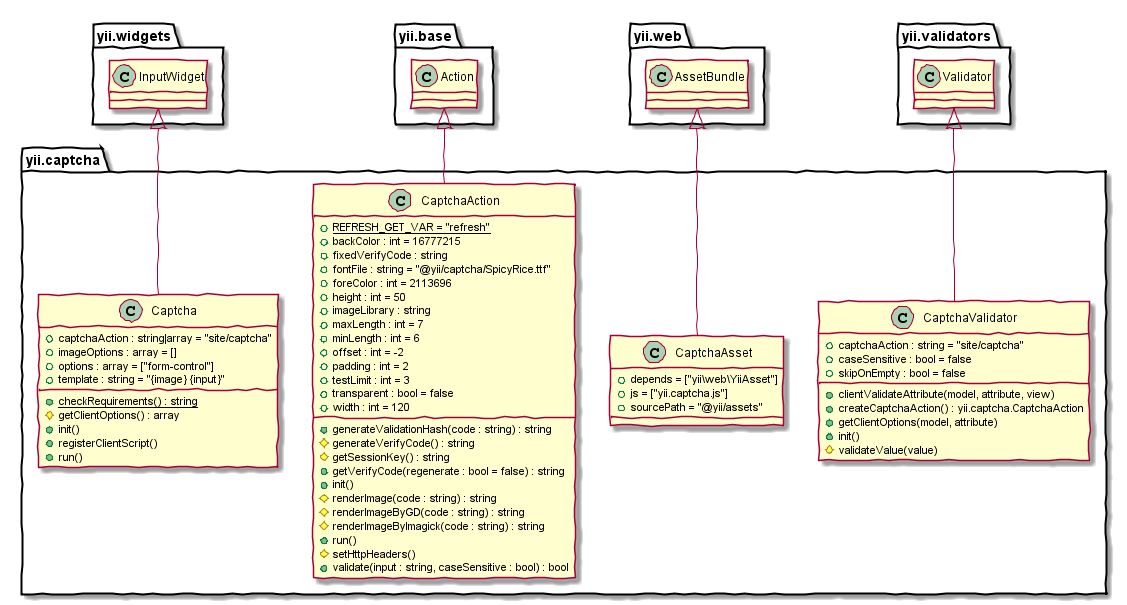

The diagram above was rendered by PlantUML. Its source (embedded in the PNG):
@startuml
skinparam handwritten true
class yii.captcha.Captcha {
    +captchaAction : string|array = "site/captcha"
    +imageOptions : array = []
    +options : array = ["form-control"]
    +template : string = "{image} {input}"
    +{static}checkRequirements() : string
    #getClientOptions() : array
    +init()
    +registerClientScript()
    +run()
}
class yii.captcha.Captcha extends yii.widgets.InputWidget
class yii.captcha.CaptchaAction {
    +{static}REFRESH_GET_VAR = "refresh"
    +backColor : int = 16777215
    +fixedVerifyCode : string
    +fontFile : string = "@yii/captcha/SpicyRice.ttf"
    +foreColor : int = 2113696
    +height : int = 50
    +imageLibrary : string
    +maxLength : int = 7
    +minLength : int = 6
    +offset : int = -2
    +padding : int = 2
    +testLimit : int = 3
    +transparent : bool = false
    +width : int = 120
    +generateValidationHash(code : string) : string
    #generateVerifyCode() : string
    #getSessionKey() : string
    +getVerifyCode(regenerate : bool = false) : string
    +init()
    #renderImage(code : string) : string
    #renderImageByGD(code : string) : string
    #renderImageByImagick(code : string) : string
    +run()
    #setHttpHeaders()
    +validate(input : string, caseSensitive : bool) : bool
}
class yii.captcha.CaptchaAction extends yii.base.Action
class yii.captcha.CaptchaAsset {
    +depends = ["yii\web\YiiAsset"]
    +js = ["yii.captcha.js"]
    +sourcePath = "@yii/assets"
}
class yii.captcha.CaptchaAsset extends yii.web.AssetBundle
class yii.captcha.CaptchaValidator {
    +captchaAction : string = "site/captcha"
    +caseSensitive : bool = false
    +skipOnEmpty : bool = false
    +clientValidateAttribute(model, attribute, view)
    +createCaptchaAction() : yii.captcha.CaptchaAction
    +getClientOptions(model, attribute)
    +init()
    #validateValue(value)
}
class yii.captcha.CaptchaValidator extends yii.validators.Validator
@enduml